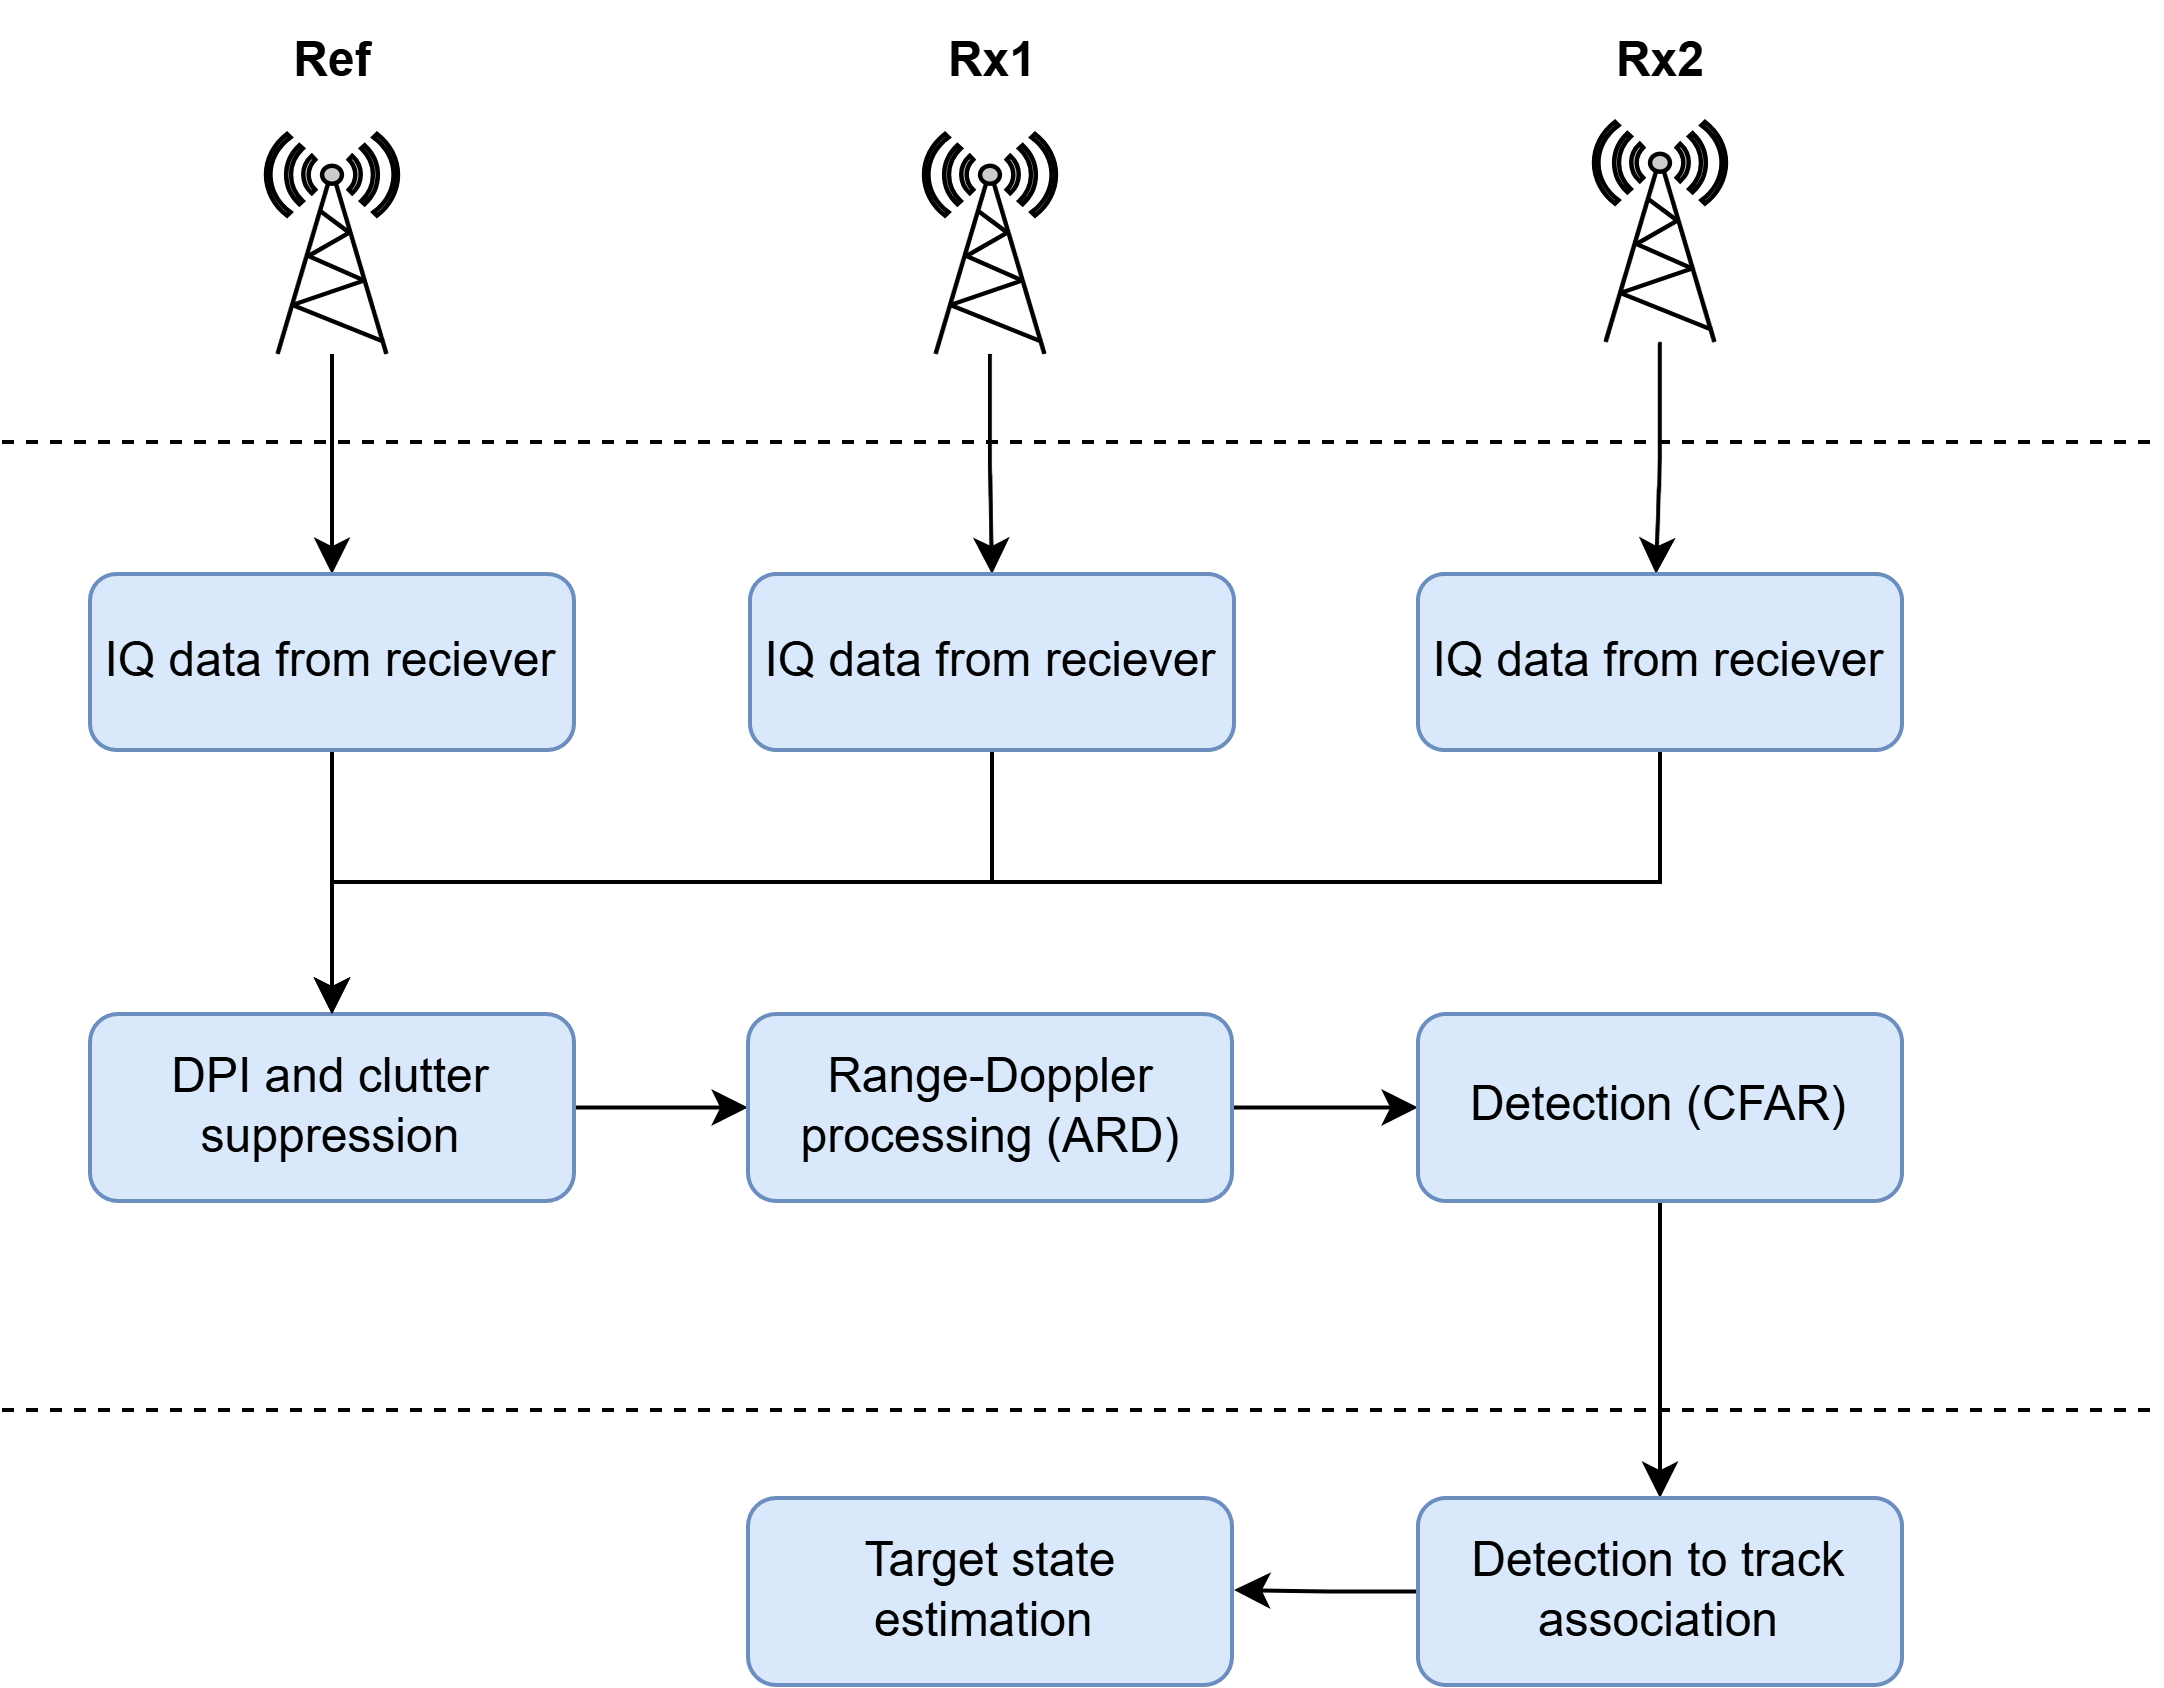

The diagram above was exported from draw.io. Its source (the exported page's mxGraphModel, read from the mxfile embedded in the PNG):
<mxGraphModel dx="1221" dy="1787" grid="1" gridSize="11" guides="1" tooltips="1" connect="1" arrows="1" fold="1" page="1" pageScale="1" pageWidth="827" pageHeight="1169" math="0" shadow="0">
  <root>
    <mxCell id="0" />
    <mxCell id="1" parent="0" />
    <mxCell id="_oJf0FvBIUk_9DCc7-Ig-75" style="edgeStyle=orthogonalEdgeStyle;rounded=0;orthogonalLoop=1;jettySize=auto;html=1;exitX=0.5;exitY=1;exitDx=0;exitDy=0;exitPerimeter=0;entryX=0.5;entryY=0;entryDx=0;entryDy=0;" edge="1" parent="1" source="_oJf0FvBIUk_9DCc7-Ig-2">
      <mxGeometry relative="1" as="geometry">
        <mxPoint x="919.5" y="-11" as="targetPoint" />
      </mxGeometry>
    </mxCell>
    <mxCell id="_oJf0FvBIUk_9DCc7-Ig-2" value="" style="fontColor=#0066CC;verticalAlign=top;verticalLabelPosition=bottom;labelPosition=center;align=center;html=1;outlineConnect=0;fillColor=#CCCCCC;strokeColor=#000000;gradientColor=none;gradientDirection=north;strokeWidth=2;shape=mxgraph.networks.radio_tower;fontSize=16;fontStyle=0" vertex="1" parent="1">
      <mxGeometry x="904" y="-124" width="33" height="55" as="geometry" />
    </mxCell>
    <mxCell id="_oJf0FvBIUk_9DCc7-Ig-74" style="edgeStyle=orthogonalEdgeStyle;rounded=0;orthogonalLoop=1;jettySize=auto;html=1;exitX=0.5;exitY=1;exitDx=0;exitDy=0;exitPerimeter=0;entryX=0.5;entryY=0;entryDx=0;entryDy=0;" edge="1" parent="1" source="_oJf0FvBIUk_9DCc7-Ig-4" target="_oJf0FvBIUk_9DCc7-Ig-13">
      <mxGeometry relative="1" as="geometry" />
    </mxCell>
    <mxCell id="_oJf0FvBIUk_9DCc7-Ig-4" value="" style="fontColor=#0066CC;verticalAlign=top;verticalLabelPosition=bottom;labelPosition=center;align=center;html=1;outlineConnect=0;fillColor=#CCCCCC;strokeColor=#000000;gradientColor=none;gradientDirection=north;strokeWidth=2;shape=mxgraph.networks.radio_tower;fontSize=16;fontStyle=0" vertex="1" parent="1">
      <mxGeometry x="736.5" y="-121" width="33" height="55" as="geometry" />
    </mxCell>
    <mxCell id="_oJf0FvBIUk_9DCc7-Ig-93" style="edgeStyle=orthogonalEdgeStyle;rounded=0;orthogonalLoop=1;jettySize=auto;html=1;exitX=0.5;exitY=1;exitDx=0;exitDy=0;entryX=0.5;entryY=0;entryDx=0;entryDy=0;" edge="1" parent="1" source="_oJf0FvBIUk_9DCc7-Ig-13" target="_oJf0FvBIUk_9DCc7-Ig-18">
      <mxGeometry relative="1" as="geometry" />
    </mxCell>
    <mxCell id="_oJf0FvBIUk_9DCc7-Ig-13" value="IQ data from reciever" style="rounded=1;whiteSpace=wrap;html=1;fillColor=#dae8fc;strokeColor=#6c8ebf;" vertex="1" parent="1">
      <mxGeometry x="693" y="-11" width="121" height="44" as="geometry" />
    </mxCell>
    <mxCell id="_oJf0FvBIUk_9DCc7-Ig-26" style="edgeStyle=orthogonalEdgeStyle;rounded=0;orthogonalLoop=1;jettySize=auto;html=1;exitX=1;exitY=0.5;exitDx=0;exitDy=0;entryX=0;entryY=0.5;entryDx=0;entryDy=0;" edge="1" parent="1" source="_oJf0FvBIUk_9DCc7-Ig-18" target="_oJf0FvBIUk_9DCc7-Ig-51">
      <mxGeometry relative="1" as="geometry">
        <mxPoint x="728" y="122.37" as="targetPoint" />
      </mxGeometry>
    </mxCell>
    <mxCell id="_oJf0FvBIUk_9DCc7-Ig-18" value="DPI and clutter suppression" style="rounded=1;whiteSpace=wrap;html=1;fillColor=#dae8fc;strokeColor=#6c8ebf;" vertex="1" parent="1">
      <mxGeometry x="528" y="99" width="121" height="46.75" as="geometry" />
    </mxCell>
    <mxCell id="_oJf0FvBIUk_9DCc7-Ig-89" style="edgeStyle=orthogonalEdgeStyle;rounded=0;orthogonalLoop=1;jettySize=auto;html=1;exitX=0.5;exitY=1;exitDx=0;exitDy=0;exitPerimeter=0;entryX=0.5;entryY=0;entryDx=0;entryDy=0;" edge="1" parent="1" source="_oJf0FvBIUk_9DCc7-Ig-38" target="_oJf0FvBIUk_9DCc7-Ig-86">
      <mxGeometry relative="1" as="geometry" />
    </mxCell>
    <mxCell id="_oJf0FvBIUk_9DCc7-Ig-38" value="" style="fontColor=#0066CC;verticalAlign=top;verticalLabelPosition=bottom;labelPosition=center;align=center;html=1;outlineConnect=0;fillColor=#CCCCCC;strokeColor=#000000;gradientColor=none;gradientDirection=north;strokeWidth=2;shape=mxgraph.networks.radio_tower;fontSize=16;fontStyle=0" vertex="1" parent="1">
      <mxGeometry x="572" y="-121" width="33" height="55" as="geometry" />
    </mxCell>
    <mxCell id="_oJf0FvBIUk_9DCc7-Ig-60" style="edgeStyle=orthogonalEdgeStyle;rounded=0;orthogonalLoop=1;jettySize=auto;html=1;exitX=1;exitY=0.5;exitDx=0;exitDy=0;entryX=0;entryY=0.5;entryDx=0;entryDy=0;" edge="1" parent="1" source="_oJf0FvBIUk_9DCc7-Ig-51" target="_oJf0FvBIUk_9DCc7-Ig-52">
      <mxGeometry relative="1" as="geometry" />
    </mxCell>
    <mxCell id="_oJf0FvBIUk_9DCc7-Ig-51" value="Range-Doppler processing (ARD)" style="rounded=1;whiteSpace=wrap;html=1;fillColor=#dae8fc;strokeColor=#6c8ebf;" vertex="1" parent="1">
      <mxGeometry x="692.5" y="99" width="121" height="46.75" as="geometry" />
    </mxCell>
    <mxCell id="_oJf0FvBIUk_9DCc7-Ig-82" style="edgeStyle=orthogonalEdgeStyle;rounded=0;orthogonalLoop=1;jettySize=auto;html=1;exitX=0.5;exitY=1;exitDx=0;exitDy=0;entryX=0.5;entryY=0;entryDx=0;entryDy=0;" edge="1" parent="1" source="_oJf0FvBIUk_9DCc7-Ig-52" target="_oJf0FvBIUk_9DCc7-Ig-61">
      <mxGeometry relative="1" as="geometry" />
    </mxCell>
    <mxCell id="_oJf0FvBIUk_9DCc7-Ig-52" value="Detection (CFAR)" style="rounded=1;whiteSpace=wrap;html=1;fillColor=#dae8fc;strokeColor=#6c8ebf;" vertex="1" parent="1">
      <mxGeometry x="860" y="99" width="121" height="46.75" as="geometry" />
    </mxCell>
    <mxCell id="_oJf0FvBIUk_9DCc7-Ig-83" style="edgeStyle=orthogonalEdgeStyle;rounded=0;orthogonalLoop=1;jettySize=auto;html=1;exitX=0;exitY=0.5;exitDx=0;exitDy=0;" edge="1" parent="1" source="_oJf0FvBIUk_9DCc7-Ig-61">
      <mxGeometry relative="1" as="geometry">
        <mxPoint x="814" y="243" as="targetPoint" />
      </mxGeometry>
    </mxCell>
    <mxCell id="_oJf0FvBIUk_9DCc7-Ig-61" value="Detection to track association" style="rounded=1;whiteSpace=wrap;html=1;fillColor=#dae8fc;strokeColor=#6c8ebf;" vertex="1" parent="1">
      <mxGeometry x="860" y="220" width="121" height="46.75" as="geometry" />
    </mxCell>
    <mxCell id="_oJf0FvBIUk_9DCc7-Ig-63" value="Target state estimation&amp;nbsp;" style="rounded=1;whiteSpace=wrap;html=1;fillColor=#dae8fc;strokeColor=#6c8ebf;" vertex="1" parent="1">
      <mxGeometry x="692.5" y="220" width="121" height="46.75" as="geometry" />
    </mxCell>
    <mxCell id="_oJf0FvBIUk_9DCc7-Ig-65" value="&lt;b&gt;Rx1&lt;/b&gt;" style="text;html=1;align=center;verticalAlign=middle;whiteSpace=wrap;rounded=0;" vertex="1" parent="1">
      <mxGeometry x="723.5" y="-154" width="60" height="30" as="geometry" />
    </mxCell>
    <mxCell id="_oJf0FvBIUk_9DCc7-Ig-67" value="&lt;b&gt;Rx2&lt;/b&gt;" style="text;html=1;align=center;verticalAlign=middle;whiteSpace=wrap;rounded=0;" vertex="1" parent="1">
      <mxGeometry x="890.5" y="-154" width="60" height="30" as="geometry" />
    </mxCell>
    <mxCell id="_oJf0FvBIUk_9DCc7-Ig-68" value="&lt;b&gt;Ref&lt;/b&gt;" style="text;html=1;align=center;verticalAlign=middle;whiteSpace=wrap;rounded=0;" vertex="1" parent="1">
      <mxGeometry x="558.5" y="-154" width="60" height="30" as="geometry" />
    </mxCell>
    <mxCell id="_oJf0FvBIUk_9DCc7-Ig-84" value="" style="endArrow=none;dashed=1;html=1;strokeWidth=1;rounded=0;" edge="1" parent="1">
      <mxGeometry width="50" height="50" relative="1" as="geometry">
        <mxPoint x="506" y="198" as="sourcePoint" />
        <mxPoint x="1045" y="198" as="targetPoint" />
      </mxGeometry>
    </mxCell>
    <mxCell id="_oJf0FvBIUk_9DCc7-Ig-85" value="" style="endArrow=none;dashed=1;html=1;strokeWidth=1;rounded=0;" edge="1" parent="1">
      <mxGeometry width="50" height="50" relative="1" as="geometry">
        <mxPoint x="506" y="-44" as="sourcePoint" />
        <mxPoint x="1045" y="-44" as="targetPoint" />
      </mxGeometry>
    </mxCell>
    <mxCell id="_oJf0FvBIUk_9DCc7-Ig-90" style="edgeStyle=orthogonalEdgeStyle;rounded=0;orthogonalLoop=1;jettySize=auto;html=1;exitX=0.5;exitY=1;exitDx=0;exitDy=0;entryX=0.5;entryY=0;entryDx=0;entryDy=0;" edge="1" parent="1" source="_oJf0FvBIUk_9DCc7-Ig-86" target="_oJf0FvBIUk_9DCc7-Ig-18">
      <mxGeometry relative="1" as="geometry" />
    </mxCell>
    <mxCell id="_oJf0FvBIUk_9DCc7-Ig-86" value="IQ data from reciever" style="rounded=1;whiteSpace=wrap;html=1;fillColor=#dae8fc;strokeColor=#6c8ebf;" vertex="1" parent="1">
      <mxGeometry x="528" y="-11" width="121" height="44" as="geometry" />
    </mxCell>
    <mxCell id="_oJf0FvBIUk_9DCc7-Ig-94" style="edgeStyle=orthogonalEdgeStyle;rounded=0;orthogonalLoop=1;jettySize=auto;html=1;exitX=0.5;exitY=1;exitDx=0;exitDy=0;entryX=0.5;entryY=0;entryDx=0;entryDy=0;" edge="1" parent="1" source="_oJf0FvBIUk_9DCc7-Ig-88" target="_oJf0FvBIUk_9DCc7-Ig-18">
      <mxGeometry relative="1" as="geometry" />
    </mxCell>
    <mxCell id="_oJf0FvBIUk_9DCc7-Ig-88" value="IQ data from reciever" style="rounded=1;whiteSpace=wrap;html=1;fillColor=#dae8fc;strokeColor=#6c8ebf;" vertex="1" parent="1">
      <mxGeometry x="860" y="-11" width="121" height="44" as="geometry" />
    </mxCell>
  </root>
</mxGraphModel>